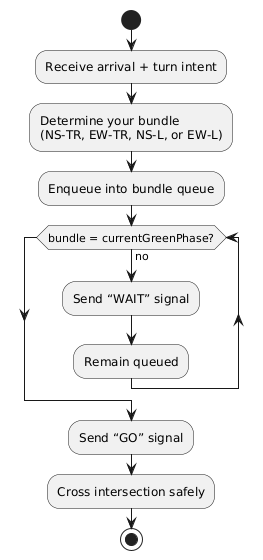

The diagram above was rendered by PlantUML. Its source (embedded in the PNG):
@startuml
|Vehicle|
start
:Receive arrival + turn intent;
:Determine your bundle\n(NS-TR, EW-TR, NS-L, or EW-L);
:Enqueue into bundle queue;

while (bundle = currentGreenPhase?) is (no)
  :Send “WAIT” signal;
  :Remain queued;
endwhile

:Send “GO” signal;
:Cross intersection safely;
stop
@enduml